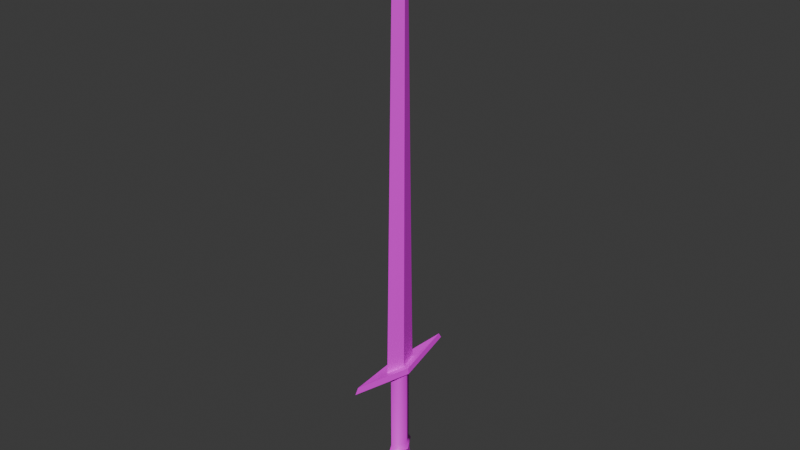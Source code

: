 # Source: arming_sword.blend  (saved by Blender 4.3.34; exported with 4.5.12 LTS)
import bpy
from mathutils import Matrix  # noqa: F401  (used for matrix-valued properties, if any)

bpy.ops.wm.read_factory_settings(use_empty=True)
scene = bpy.context.scene
scene.name = 'Scene'

# ---- collections
col_collection = bpy.data.collections.new('Collection'); scene.collection.children.link(col_collection)

# ---- images (referenced by path relative to the original .blend; pixels are not part of the script)
import os
ASSET_DIR = os.environ.get("B2B_ASSET_DIR", "")  # directory of the original .blend (textures are referenced by path, not embedded)
HERE = os.path.dirname(os.path.abspath(__file__))  # packed textures are extracted next to this script under _unpacked/

def load_image(name, relpath, width, height, colorspace="sRGB"):
    """Load a texture the original file referenced (path relative to the .blend, or extracted next to this script)."""
    p = next((c for c in (os.path.join(HERE, relpath), os.path.join(ASSET_DIR, relpath)) if relpath and os.path.exists(c)), "")
    if p:
        img = bpy.data.images.load(p, check_existing=True)
        img.name = name
    else:  # same state as the original file: an image datablock whose file is absent (Cycles renders it pink)
        img = bpy.data.images.new(name, width, height)
        img.source = "FILE"
        img.filepath = "//" + (relpath or name)
    img.colorspace_settings.name = colorspace
    return img
img_arming_sword = load_image('arming_sword', 'arming_sword.png', 1024, 1024, 'sRGB')

# ---- materials (node trees are filled in below, after node groups)
mat_arming_sword = bpy.data.materials.new('arming_sword')

# ---- material node trees
mat_arming_sword.use_nodes = True; mat_arming_sword.node_tree.nodes.clear()
_N = mat_arming_sword.node_tree.nodes; _L = mat_arming_sword.node_tree.links
n0 = _N.new('ShaderNodeBsdfPrincipled'); n0.name = 'Principled BSDF'; n0.location = (10, 300)
n1 = _N.new('ShaderNodeOutputMaterial'); n1.name = 'Material Output'; n1.location = (300, 300)
n2 = _N.new('ShaderNodeTexImage'); n2.name = 'Image Texture'; n2.location = (-311, 271)
n2.image = img_arming_sword
n2.interpolation = 'Closest'
_L.new(n0.outputs[0], n1.inputs[0])
_L.new(n2.outputs[0], n0.inputs[0])
n1.is_active_output = True

# ---- world
world_world = bpy.data.worlds.new('World'); scene.world = world_world
world_world.use_nodes = True; world_world.node_tree.nodes.clear()
_N = world_world.node_tree.nodes; _L = world_world.node_tree.links
n0 = _N.new('ShaderNodeOutputWorld'); n0.name = 'World Output'; n0.location = (300, 300)
n1 = _N.new('ShaderNodeBackground'); n1.name = 'Background'; n1.location = (10, 300)
n1.inputs[0].default_value = (0.05088, 0.05088, 0.05088, 1.0)
_L.new(n1.outputs[0], n0.inputs[0])
n0.is_active_output = True
world_world.color = (0.05088, 0.05088, 0.05088)
world_world.sun_shadow_jitter_overblur = 0.0

# ---- meshes
me_cube_010 = bpy.data.meshes.new('Cube.010')
me_cube_010.from_pydata([(-1.013, 1.013, -5.48), (-0.8, 0.8, 1.972), (0.6078, 0.6078, -5.48), (0.48, 0.48, 1.972), (-0.6078, -0.6078, -5.48), (-0.48, -0.48, 1.972), (1.013, -1.013, -5.48), (0.8, -0.8, 1.972), (0.5836, 0.5836, -7.141), (-0.9726, 0.9726, -7.141), (0.9726, -0.9726, -7.141), (-0.5836, -0.5836, -7.141), (0.7397, 0.7397, -8.23), (-1.233, 1.233, -8.23), (1.233, -1.233, -8.23), (-0.7397, -0.7397, -8.23), (0.4373, 0.4373, -9.435), (-0.7289, 0.7289, -9.435), (0.7289, -0.7289, -9.435), (-0.4373, -0.4373, -9.435), (-3.821, 3.821, 2.639), (0.6492, 0.6492, 2.15), (3.821, -3.821, 2.639), (-0.6492, -0.6492, 2.15), (-1.119, 1.119, 2.638), (0.2892, 0.2892, 2.638), (1.119, -1.119, 2.638), (-0.2892, -0.2892, 2.638), (0.2211, 0.2211, 36.44), (0.4915, -0.4915, 36.44), (-0.4915, 0.4915, 36.44), (-0.2211, -0.2211, 36.44), (0.6552, -0.6552, 32.72), (0.3063, 0.3063, 32.72), (-0.6552, 0.6552, 32.72), (-0.3063, -0.3063, 32.72), (8.941e-08, -2.086e-07, 40.16), (-0.8, 0.8, -4.991), (0.48, 0.48, -4.991), (0.8, -0.8, -4.991), (-0.48, -0.48, -4.991), (0.8314, -0.8314, -5.616), (0.4988, 0.4988, -5.616), (-0.8314, 0.8314, -5.616), (-0.4988, -0.4988, -5.616), (3.605, -3.605, 3.128), (-0.5925, -0.5925, 2.638), (-3.605, 3.605, 3.128), (0.5925, 0.5925, 2.638)], [], [(37, 1, 3, 38), (38, 3, 7, 39), (39, 7, 5, 40), (40, 5, 1, 37), (42, 41, 10, 8), (7, 3, 21, 22), (10, 11, 15, 14), (43, 42, 8, 9), (41, 44, 11, 10), (44, 43, 9, 11), (15, 13, 17, 19), (9, 8, 12, 13), (11, 9, 13, 15), (8, 10, 14, 12), (16, 18, 19, 17), (12, 14, 18, 16), (14, 15, 19, 18), (13, 12, 16, 17), (46, 45, 26, 27), (5, 7, 22, 23), (3, 1, 20, 21), (1, 5, 23, 20), (48, 47, 24, 25), (47, 46, 27, 24), (45, 48, 25, 26), (34, 35, 31, 30), (35, 32, 29, 31), (32, 33, 28, 29), (27, 26, 32, 35), (33, 34, 30, 28), (24, 27, 35, 34), (25, 24, 34, 33), (26, 25, 33, 32), (31, 29, 36), (30, 31, 36), (29, 28, 36), (28, 30, 36), (4, 40, 37, 0), (6, 39, 40, 4), (2, 38, 39, 6), (0, 37, 38, 2), (4, 0, 43, 44), (6, 4, 44, 41), (0, 2, 42, 43), (2, 6, 41, 42), (22, 21, 48, 45), (20, 23, 46, 47), (21, 20, 47, 48), (23, 22, 45, 46)])
me_cube_010.polygons.foreach_set('use_smooth', [True] * 49)
_k = set([(0, 2), (0, 4), (1, 3), (1, 5), (2, 6), (3, 7), (4, 6), (5, 7), (8, 12), (8, 42), (9, 13), (9, 43), (10, 14), (10, 41), (11, 15), (11, 44), (12, 16), (13, 17), (14, 18), (15, 19), (16, 17), (16, 18), (17, 19), (18, 19), (20, 21), (20, 23), (20, 47), (21, 22), (21, 48), (22, 23), (22, 45), (23, 46), (24, 25), (24, 27), (24, 34), (25, 26), (25, 33), (26, 27), (26, 32), (27, 35), (28, 33), (28, 36), (29, 32), (29, 36), (30, 34), (30, 36), (31, 35), (31, 36), (41, 42), (41, 44), (42, 43), (43, 44), (45, 46), (45, 48), (46, 47), (47, 48)])
me_cube_010.attributes.new('sharp_edge', 'BOOLEAN', 'EDGE').data.foreach_set('value', [ (min(e.vertices), max(e.vertices)) in _k for e in me_cube_010.edges])
_uv = me_cube_010.uv_layers.new(name='UVMap')
_uv.uv.foreach_set('vector', [0.2639, 0.1452, 0.2639, 0.3548, 0.2299, 0.3548, 0.2299, 0.1452, 0.2299, 0.1452, 0.2299, 0.3548, 0.1958, 0.3548, 0.1958, 0.1452, 0.1192, 0.1436, 0.1192, 0.3539, 0.085, 0.3539, 0.085, 0.1436, 0.085, 0.1436, 0.085, 0.3539, 0.05082, 0.3539, 0.05082, 0.1436, 0.2299, 0.1264, 0.1945, 0.1264, 0.1885, 0.08045, 0.2299, 0.08045, 0.1958, 0.3548, 0.2299, 0.3548, 0.2299, 0.3602, 0.1838, 0.3602, 0.1266, 0.0786, 0.085, 0.0786, 0.085, 0.04571, 0.1377, 0.04571, 0.2653, 0.1264, 0.2299, 0.1264, 0.2299, 0.08045, 0.2713, 0.08045, 0.1205, 0.1247, 0.085, 0.1247, 0.085, 0.0786, 0.1266, 0.0786, 0.085, 0.1247, 0.04948, 0.1247, 0.04345, 0.0786, 0.085, 0.0786, 0.085, 0.04571, 0.03233, 0.04571, 0.05386, 0.009309, 0.085, 0.009309, 0.2713, 0.08045, 0.2299, 0.08045, 0.2299, 0.04767, 0.2824, 0.04767, 0.085, 0.0786, 0.04345, 0.0786, 0.03233, 0.04571, 0.085, 0.04571, 0.2299, 0.08045, 0.1885, 0.08045, 0.1774, 0.04767, 0.2299, 0.04767, 0.3184, 0.04945, 0.3461, 0.02177, 0.3738, 0.04945, 0.3461, 0.07714, 0.2299, 0.04767, 0.1774, 0.04767, 0.1988, 0.01139, 0.2299, 0.01139, 0.1377, 0.04571, 0.085, 0.04571, 0.085, 0.009309, 0.1161, 0.009309, 0.2824, 0.04767, 0.2299, 0.04767, 0.2299, 0.01139, 0.2609, 0.01139, 0.085, 0.3666, 0.1214, 0.3666, 0.1116, 0.374, 0.085, 0.374, 0.085, 0.3539, 0.1192, 0.3539, 0.1312, 0.3593, 0.085, 0.3593, 0.2299, 0.3548, 0.2639, 0.3548, 0.2759, 0.3602, 0.2299, 0.3602, 0.05082, 0.3539, 0.085, 0.3539, 0.085, 0.3593, 0.03878, 0.3593, 0.2299, 0.3675, 0.2661, 0.3675, 0.2563, 0.3749, 0.2299, 0.3749, 0.04861, 0.3666, 0.085, 0.3666, 0.085, 0.374, 0.05844, 0.374, 0.1936, 0.3675, 0.2299, 0.3675, 0.2299, 0.3749, 0.2034, 0.3749, 0.7346, 0.7648, 0.7567, 0.7648, 0.7567, 0.8535, 0.7401, 0.8535, 0.7567, 0.7648, 0.7788, 0.7648, 0.7733, 0.8535, 0.7567, 0.8535, 0.7788, 0.7648, 0.7567, 0.7648, 0.7567, 0.8535, 0.7733, 0.8535, 0.7567, 0.04721, 0.7945, 0.04721, 0.7788, 0.7648, 0.7567, 0.7648, 0.7567, 0.7648, 0.7346, 0.7648, 0.7401, 0.8535, 0.7567, 0.8535, 0.719, 0.04721, 0.7567, 0.04721, 0.7567, 0.7648, 0.7346, 0.7648, 0.7567, 0.04721, 0.719, 0.04721, 0.7346, 0.7648, 0.7567, 0.7648, 0.7945, 0.04721, 0.7567, 0.04721, 0.7567, 0.7648, 0.7788, 0.7648, 0.7567, 0.8535, 0.7733, 0.8535, 0.7567, 0.9423, 0.7401, 0.8535, 0.7567, 0.8535, 0.7567, 0.9423, 0.7733, 0.8535, 0.7567, 0.8535, 0.7567, 0.9423, 0.7567, 0.8535, 0.7401, 0.8535, 0.7567, 0.9423, 0.085, 0.1288, 0.085, 0.1436, 0.05082, 0.1436, 0.04173, 0.1288, 0.1283, 0.1288, 0.1192, 0.1436, 0.085, 0.1436, 0.085, 0.1288, 0.2299, 0.1304, 0.2299, 0.1452, 0.1958, 0.1452, 0.1867, 0.1304, 0.273, 0.1304, 0.2639, 0.1452, 0.2299, 0.1452, 0.2299, 0.1304, 0.085, 0.1288, 0.04173, 0.1288, 0.04948, 0.1247, 0.085, 0.1247, 0.1283, 0.1288, 0.085, 0.1288, 0.085, 0.1247, 0.1205, 0.1247, 0.273, 0.1304, 0.2299, 0.1304, 0.2299, 0.1264, 0.2653, 0.1264, 0.2299, 0.1304, 0.1867, 0.1304, 0.1945, 0.1264, 0.2299, 0.1264, 0.1838, 0.3602, 0.2299, 0.3602, 0.2299, 0.3675, 0.1936, 0.3675, 0.03878, 0.3593, 0.085, 0.3593, 0.085, 0.3666, 0.04861, 0.3666, 0.2299, 0.3602, 0.2759, 0.3602, 0.2661, 0.3675, 0.2299, 0.3675, 0.085, 0.3593, 0.1312, 0.3593, 0.1214, 0.3666, 0.085, 0.3666])
me_cube_010.materials.append(mat_arming_sword)
me_cube_010.update()

# ---- objects
ob_mace = bpy.data.objects.new('mace', me_cube_010)

# ---- transforms, parenting, visibility, modifiers, constraints
ob_mace.location = (0.0, 0.0, 0.03)
ob_mace.rotation_euler = (0.0, -0.0, 2.356)
ob_mace.scale = (0.01999, 0.01999, 0.01999)

# ---- collection membership
col_collection.objects.link(ob_mace)

# ---- scene / render settings (as saved in the file)
scene.frame_start = 1; scene.frame_end = 250; scene.frame_set(1)
scene.render.engine = 'BLENDER_EEVEE_NEXT'
bpy.context.view_layer.update()

# ---- added for rendering (the .blend has no active camera and no usable light): camera, sun
cam_auto = bpy.data.cameras.new('AutoCamera')
cam_auto.lens = 50.0
cam_auto.sensor_width = 36.0
cam_auto.clip_end = 1000.0
ob_auto_camera = bpy.data.objects.new('AutoCamera', cam_auto)
scene.collection.objects.link(ob_auto_camera)
ob_auto_camera.location = (0.959746, -1.1517, 1.10488)
ob_auto_camera.rotation_euler = (1.09748, -7.21219e-08, 0.694738)
scene.camera = ob_auto_camera
light_auto_sun = bpy.data.lights.new('AutoSun', 'SUN')
light_auto_sun.energy = 3.0
light_auto_sun.angle = 0.0523599
ob_auto_sun = bpy.data.objects.new('AutoSun', light_auto_sun)
scene.collection.objects.link(ob_auto_sun)
ob_auto_sun.rotation_euler = (0.872665, 0.174533, 0.523599)
bpy.context.view_layer.update()
